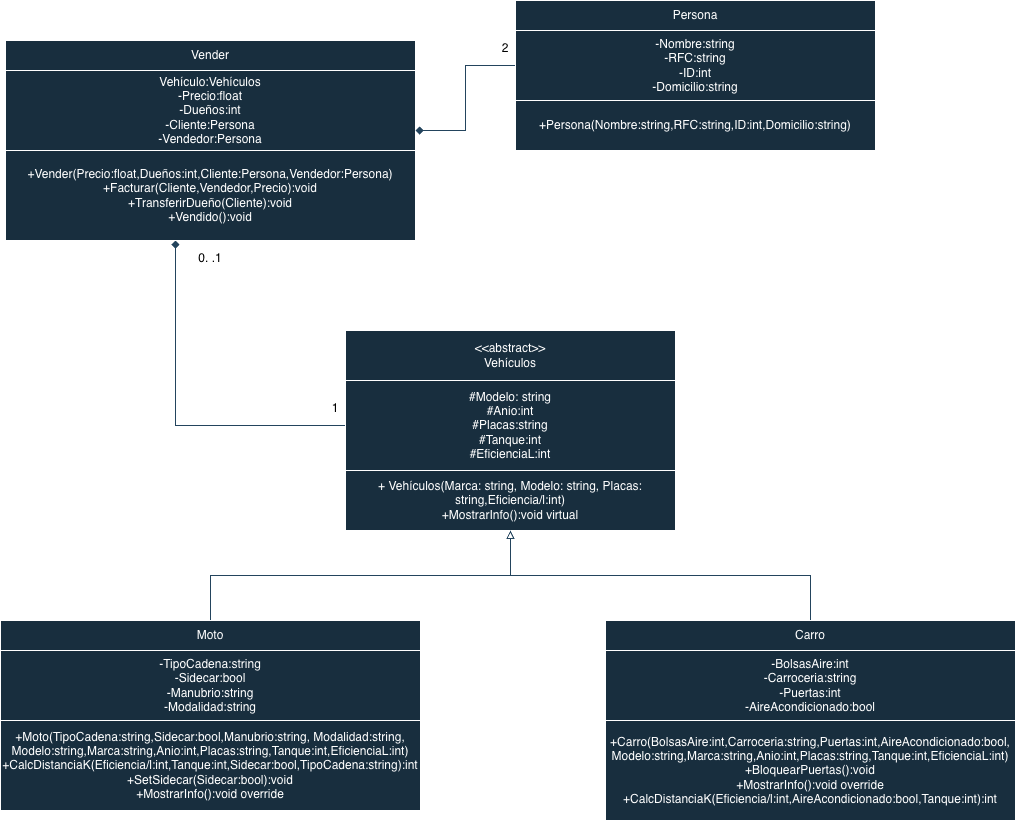

The diagram above was exported from draw.io. Its source (the exported page's mxGraphModel, read from the mxfile embedded in the PNG):
<mxGraphModel dx="914" dy="612" grid="1" gridSize="10" guides="1" tooltips="1" connect="1" arrows="1" fold="1" page="1" pageScale="1" pageWidth="827" pageHeight="1169" math="0" shadow="0">
  <root>
    <mxCell id="0" />
    <mxCell id="1" parent="0" />
    <mxCell id="tRMG-QTFHgKTh3E1ACWA-4" parent="1" style="rounded=0;whiteSpace=wrap;html=1;labelBackgroundColor=none;fillColor=#182E3E;strokeColor=#FFFFFF;fontColor=#FFFFFF;" value="&lt;div&gt;&amp;lt;&amp;lt;abstract&amp;gt;&amp;gt;&lt;/div&gt;Vehículos" vertex="1">
      <mxGeometry height="50" width="330" x="400" y="540" as="geometry" />
    </mxCell>
    <mxCell id="tRMG-QTFHgKTh3E1ACWA-28" edge="1" parent="1" source="tRMG-QTFHgKTh3E1ACWA-5" style="edgeStyle=orthogonalEdgeStyle;rounded=0;orthogonalLoop=1;jettySize=auto;html=1;endArrow=diamond;endFill=1;labelBackgroundColor=none;strokeColor=#23445D;fontColor=default;">
      <mxGeometry relative="1" as="geometry">
        <mxPoint x="230" y="450" as="targetPoint" />
      </mxGeometry>
    </mxCell>
    <mxCell id="tRMG-QTFHgKTh3E1ACWA-5" parent="1" style="rounded=0;whiteSpace=wrap;html=1;labelBackgroundColor=none;fillColor=#182E3E;strokeColor=#FFFFFF;fontColor=#FFFFFF;" value="&lt;div&gt;#Modelo: string&lt;/div&gt;&lt;div&gt;#Anio:int&lt;/div&gt;&lt;div&gt;#Placas:string&lt;/div&gt;&lt;div&gt;#Tanque:int&lt;/div&gt;&lt;div&gt;#EficienciaL:int&lt;/div&gt;" vertex="1">
      <mxGeometry height="90" width="330" x="400" y="590" as="geometry" />
    </mxCell>
    <mxCell id="tRMG-QTFHgKTh3E1ACWA-6" parent="1" style="rounded=0;whiteSpace=wrap;html=1;labelBackgroundColor=none;fillColor=#182E3E;strokeColor=#FFFFFF;fontColor=#FFFFFF;" value="+ Vehículos(Marca: string, Modelo: string, Placas: string,Eficiencia/l:int)&lt;div&gt;+MostrarInfo():void virtual&lt;/div&gt;" vertex="1">
      <mxGeometry height="60" width="330" x="400" y="680" as="geometry" />
    </mxCell>
    <mxCell id="tRMG-QTFHgKTh3E1ACWA-7" parent="1" style="rounded=0;whiteSpace=wrap;html=1;labelBackgroundColor=none;fillColor=#182E3E;strokeColor=#FFFFFF;fontColor=#FFFFFF;" value="Vender" vertex="1">
      <mxGeometry height="30" width="410" x="60" y="250" as="geometry" />
    </mxCell>
    <mxCell id="tRMG-QTFHgKTh3E1ACWA-8" parent="1" style="rounded=0;whiteSpace=wrap;html=1;labelBackgroundColor=none;fillColor=#182E3E;strokeColor=#FFFFFF;fontColor=#FFFFFF;" value="&lt;div&gt;Vehículo:Vehículos&lt;/div&gt;-Precio:float&lt;div&gt;-Dueños:int&lt;/div&gt;&lt;div&gt;-Cliente:Persona&lt;/div&gt;&lt;div&gt;-Vendedor:Persona&lt;/div&gt;" vertex="1">
      <mxGeometry height="80" width="410" x="60" y="280" as="geometry" />
    </mxCell>
    <mxCell id="tRMG-QTFHgKTh3E1ACWA-9" parent="1" style="rounded=0;whiteSpace=wrap;html=1;labelBackgroundColor=none;fillColor=#182E3E;strokeColor=#FFFFFF;fontColor=#FFFFFF;" value="&lt;div&gt;+Vender(Precio:float,Dueños:int,Cliente:Persona,Vendedor:Persona)&lt;/div&gt;+Facturar(Cliente,Vendedor,Precio):void&lt;div&gt;+TransferirDueño(Cliente):void&lt;br&gt;&lt;/div&gt;&lt;div&gt;+Vendido():void&lt;/div&gt;" vertex="1">
      <mxGeometry height="90" width="410" x="60" y="360" as="geometry" />
    </mxCell>
    <mxCell id="tRMG-QTFHgKTh3E1ACWA-10" parent="1" style="rounded=0;whiteSpace=wrap;html=1;labelBackgroundColor=none;fillColor=#182E3E;strokeColor=#FFFFFF;fontColor=#FFFFFF;" value="Persona" vertex="1">
      <mxGeometry height="30" width="360" x="570" y="210" as="geometry" />
    </mxCell>
    <mxCell id="tRMG-QTFHgKTh3E1ACWA-29" edge="1" parent="1" source="tRMG-QTFHgKTh3E1ACWA-11" style="edgeStyle=orthogonalEdgeStyle;rounded=0;orthogonalLoop=1;jettySize=auto;html=1;entryX=1;entryY=0.75;entryDx=0;entryDy=0;endArrow=diamond;endFill=1;labelBackgroundColor=none;strokeColor=#23445D;fontColor=default;" target="tRMG-QTFHgKTh3E1ACWA-8">
      <mxGeometry relative="1" as="geometry" />
    </mxCell>
    <mxCell id="tRMG-QTFHgKTh3E1ACWA-11" parent="1" style="rounded=0;whiteSpace=wrap;html=1;labelBackgroundColor=none;fillColor=#182E3E;strokeColor=#FFFFFF;fontColor=#FFFFFF;" value="-Nombre:string&lt;div&gt;-RFC:string&lt;/div&gt;&lt;div&gt;-ID:int&lt;/div&gt;&lt;div&gt;-Domicilio:string&lt;/div&gt;" vertex="1">
      <mxGeometry height="70" width="360" x="570" y="240" as="geometry" />
    </mxCell>
    <mxCell id="tRMG-QTFHgKTh3E1ACWA-12" parent="1" style="rounded=0;whiteSpace=wrap;html=1;labelBackgroundColor=none;fillColor=#182E3E;strokeColor=#FFFFFF;fontColor=#FFFFFF;" value="+Persona(Nombre:string,RFC:string,ID:int,Domicilio:string)" vertex="1">
      <mxGeometry height="50" width="360" x="570" y="310" as="geometry" />
    </mxCell>
    <mxCell id="tRMG-QTFHgKTh3E1ACWA-31" edge="1" parent="1" source="tRMG-QTFHgKTh3E1ACWA-13" style="edgeStyle=orthogonalEdgeStyle;rounded=0;orthogonalLoop=1;jettySize=auto;html=1;strokeColor=#23445D;endArrow=block;endFill=0;" target="tRMG-QTFHgKTh3E1ACWA-6">
      <mxGeometry relative="1" as="geometry" />
    </mxCell>
    <mxCell id="tRMG-QTFHgKTh3E1ACWA-13" parent="1" style="rounded=0;whiteSpace=wrap;html=1;labelBackgroundColor=none;fillColor=#182E3E;strokeColor=#FFFFFF;fontColor=#FFFFFF;" value="Carro" vertex="1">
      <mxGeometry height="30" width="410" x="660" y="830" as="geometry" />
    </mxCell>
    <mxCell id="tRMG-QTFHgKTh3E1ACWA-14" parent="1" style="rounded=0;whiteSpace=wrap;html=1;labelBackgroundColor=none;fillColor=#182E3E;strokeColor=#FFFFFF;fontColor=#FFFFFF;" value="-BolsasAire:int&lt;div&gt;-Carroceria:string&lt;/div&gt;&lt;div&gt;-Puertas:int&lt;/div&gt;&lt;div&gt;-AireAcondicionado:bool&lt;/div&gt;" vertex="1">
      <mxGeometry height="70" width="410" x="660" y="860" as="geometry" />
    </mxCell>
    <mxCell id="tRMG-QTFHgKTh3E1ACWA-15" parent="1" style="rounded=0;whiteSpace=wrap;html=1;labelBackgroundColor=none;fillColor=#182E3E;strokeColor=#FFFFFF;fontColor=#FFFFFF;" value="&lt;font style=&quot;color: rgb(255, 255, 255);&quot;&gt;+Carro(BolsasAire:int,Carroceria:string,Puertas:int,AireAcondicionado:bool,&lt;br&gt;&lt;/font&gt;&lt;div&gt;&lt;font style=&quot;color: rgb(255, 255, 255);&quot;&gt;&lt;span style=&quot;background-color: transparent;&quot;&gt;Modelo:string,Marca:string,Anio:int,Placas:string,Tanque:int,EficienciaL:int&lt;/span&gt;)&lt;/font&gt;&lt;div&gt;&lt;font style=&quot;color: rgb(255, 255, 255);&quot;&gt;+BloquearPuertas():void&lt;/font&gt;&lt;/div&gt;&lt;div&gt;+MostrarInfo():void override&lt;/div&gt;&lt;div&gt;&lt;font style=&quot;color: rgb(255, 255, 255);&quot;&gt;+CalcDistanciaK(Eficiencia/l:int,AireAcondicionado:bool,Tanque:int):int&lt;/font&gt;&lt;/div&gt;&lt;/div&gt;" vertex="1">
      <mxGeometry height="100" width="410" x="660" y="930" as="geometry" />
    </mxCell>
    <mxCell id="tRMG-QTFHgKTh3E1ACWA-30" edge="1" parent="1" source="tRMG-QTFHgKTh3E1ACWA-16" style="edgeStyle=orthogonalEdgeStyle;rounded=0;orthogonalLoop=1;jettySize=auto;html=1;strokeColor=#23445D;endArrow=block;endFill=0;" target="tRMG-QTFHgKTh3E1ACWA-6">
      <mxGeometry relative="1" as="geometry" />
    </mxCell>
    <mxCell id="tRMG-QTFHgKTh3E1ACWA-16" parent="1" style="rounded=0;whiteSpace=wrap;html=1;labelBackgroundColor=none;fillColor=#182E3E;strokeColor=#FFFFFF;fontColor=#FFFFFF;" value="Moto" vertex="1">
      <mxGeometry height="30" width="420" x="55" y="830" as="geometry" />
    </mxCell>
    <mxCell id="tRMG-QTFHgKTh3E1ACWA-17" parent="1" style="rounded=0;whiteSpace=wrap;html=1;labelBackgroundColor=none;fillColor=#182E3E;strokeColor=#FFFFFF;fontColor=#FFFFFF;" value="-TipoCadena:string&lt;div&gt;-Sidecar:bool&lt;/div&gt;&lt;div&gt;-Manubrio:string&lt;/div&gt;&lt;div&gt;-Modalidad:string&lt;/div&gt;" vertex="1">
      <mxGeometry height="70" width="420" x="55" y="860" as="geometry" />
    </mxCell>
    <mxCell id="tRMG-QTFHgKTh3E1ACWA-18" parent="1" style="rounded=0;whiteSpace=wrap;html=1;labelBackgroundColor=none;fillColor=#182E3E;strokeColor=#FFFFFF;fontColor=#FFFFFF;" value="&lt;font style=&quot;color: rgb(255, 255, 255);&quot;&gt;+Moto(TipoCadena:string,S&lt;span style=&quot;background-color: transparent;&quot;&gt;idecar:bool,M&lt;/span&gt;&lt;span style=&quot;background-color: transparent;&quot;&gt;anubrio:string, M&lt;/span&gt;&lt;span style=&quot;background-color: transparent;&quot;&gt;odalidad:string,&lt;/span&gt;&lt;/font&gt;&lt;div&gt;&lt;span style=&quot;background-color: transparent;&quot;&gt;&lt;font style=&quot;color: rgb(255, 255, 255);&quot;&gt;Modelo:string,Marca:string,Anio:int,Placas:string,Tanque:int,EficienciaL:int)&lt;/font&gt;&lt;/span&gt;&lt;div&gt;&lt;font style=&quot;color: rgb(255, 255, 255);&quot;&gt;+CalcDistanciaK(Eficiencia/l:int,Tanque:int,Sidecar:bool,TipoCadena:string):int&lt;/font&gt;&lt;div&gt;&lt;font style=&quot;color: rgb(255, 255, 255);&quot;&gt;+SetSidecar(Sidecar:bool):void&lt;/font&gt;&lt;/div&gt;&lt;/div&gt;&lt;/div&gt;&lt;div&gt;&lt;font style=&quot;color: rgb(255, 255, 255);&quot;&gt;+MostrarInfo():void override&lt;/font&gt;&lt;/div&gt;" vertex="1">
      <mxGeometry height="90" width="420" x="55" y="930" as="geometry" />
    </mxCell>
    <mxCell id="tRMG-QTFHgKTh3E1ACWA-33" parent="1" style="text;html=1;whiteSpace=wrap;strokeColor=none;fillColor=none;align=center;verticalAlign=middle;rounded=0;fontColor=#FFFFFF;" value="&lt;font style=&quot;color: rgb(0, 0, 0);&quot;&gt;1&lt;/font&gt;&lt;div&gt;&lt;font style=&quot;color: rgb(0, 0, 0);&quot;&gt;&lt;br&gt;&lt;/font&gt;&lt;/div&gt;" vertex="1">
      <mxGeometry height="30" width="60" x="360" y="610" as="geometry" />
    </mxCell>
    <mxCell id="tRMG-QTFHgKTh3E1ACWA-39" parent="1" style="text;html=1;whiteSpace=wrap;strokeColor=none;fillColor=none;align=center;verticalAlign=middle;rounded=0;fontColor=#FFFFFF;" value="&lt;div&gt;&lt;font style=&quot;color: rgb(0, 0, 0);&quot;&gt;2&lt;/font&gt;&lt;/div&gt;&lt;div&gt;&lt;font style=&quot;color: rgb(0, 0, 0);&quot;&gt;&lt;br&gt;&lt;/font&gt;&lt;/div&gt;" vertex="1">
      <mxGeometry height="30" width="60" x="530" y="250" as="geometry" />
    </mxCell>
    <mxCell id="tRMG-QTFHgKTh3E1ACWA-40" parent="1" style="text;html=1;whiteSpace=wrap;strokeColor=none;fillColor=none;align=center;verticalAlign=middle;rounded=0;fontColor=#FFFFFF;" value="&lt;font style=&quot;color: rgb(0, 0, 0);&quot;&gt;0. .1&lt;/font&gt;&lt;div&gt;&lt;font style=&quot;color: rgb(0, 0, 0);&quot;&gt;&lt;br&gt;&lt;/font&gt;&lt;/div&gt;" vertex="1">
      <mxGeometry height="30" width="60" x="235" y="460" as="geometry" />
    </mxCell>
  </root>
</mxGraphModel>